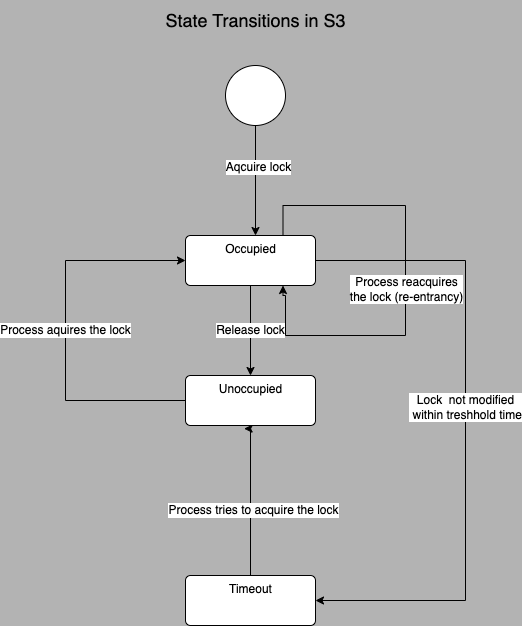

The diagram above was exported from draw.io. Its source (the exported page's mxGraphModel, read from the mxfile embedded in the PNG):
<mxGraphModel dx="729" dy="788" grid="1" gridSize="10" guides="1" tooltips="1" connect="1" arrows="1" fold="1" page="1" pageScale="1" pageWidth="827" pageHeight="1169" background="#B3B3B3" math="0" shadow="0">
  <root>
    <mxCell id="0" />
    <mxCell id="1" parent="0" />
    <mxCell id="2" style="edgeStyle=orthogonalEdgeStyle;rounded=0;html=1;" edge="1" parent="1" source="4">
      <mxGeometry relative="1" as="geometry">
        <mxPoint x="340" y="250" as="targetPoint" />
      </mxGeometry>
    </mxCell>
    <mxCell id="3" value="&lt;font style=&quot;font-size: 12px;&quot;&gt;Aqcuire lock&lt;/font&gt;" style="edgeLabel;html=1;align=center;verticalAlign=middle;resizable=0;points=[];" vertex="1" connectable="0" parent="2">
      <mxGeometry x="-0.2515" y="2" relative="1" as="geometry">
        <mxPoint as="offset" />
      </mxGeometry>
    </mxCell>
    <mxCell id="4" value="" style="shape=ellipse;html=1;dashed=0;whitespace=wrap;aspect=fixed;perimeter=ellipsePerimeter;" vertex="1" parent="1">
      <mxGeometry x="310" y="80" width="60" height="60" as="geometry" />
    </mxCell>
    <mxCell id="5" style="edgeStyle=orthogonalEdgeStyle;rounded=0;html=1;exitX=0.5;exitY=0;exitDx=0;exitDy=0;entryX=0.451;entryY=1.063;entryDx=0;entryDy=0;entryPerimeter=0;" edge="1" parent="1" source="7" target="15">
      <mxGeometry relative="1" as="geometry">
        <Array as="points">
          <mxPoint x="335" y="443" />
        </Array>
      </mxGeometry>
    </mxCell>
    <mxCell id="6" value="&lt;font style=&quot;font-size: 12px;&quot;&gt;Process tries to acquire the lock&lt;/font&gt;" style="edgeLabel;html=1;align=center;verticalAlign=middle;resizable=0;points=[];" vertex="1" connectable="0" parent="5">
      <mxGeometry x="-0.1384" y="-2" relative="1" as="geometry">
        <mxPoint as="offset" />
      </mxGeometry>
    </mxCell>
    <mxCell id="7" value="Timeout" style="html=1;align=center;verticalAlign=top;rounded=1;absoluteArcSize=1;arcSize=10;dashed=0;" vertex="1" parent="1">
      <mxGeometry x="270" y="590" width="130" height="50" as="geometry" />
    </mxCell>
    <mxCell id="8" value="&lt;font style=&quot;font-size: 12px;&quot;&gt;Release lock&lt;/font&gt;" style="edgeStyle=orthogonalEdgeStyle;rounded=0;html=1;exitX=0.5;exitY=1;exitDx=0;exitDy=0;entryX=0.5;entryY=0;entryDx=0;entryDy=0;" edge="1" parent="1" source="13" target="15">
      <mxGeometry relative="1" as="geometry">
        <mxPoint as="offset" />
      </mxGeometry>
    </mxCell>
    <mxCell id="9" style="edgeStyle=orthogonalEdgeStyle;rounded=0;html=1;exitX=1;exitY=0.5;exitDx=0;exitDy=0;entryX=1;entryY=0.5;entryDx=0;entryDy=0;" edge="1" parent="1" source="13" target="7">
      <mxGeometry relative="1" as="geometry">
        <Array as="points">
          <mxPoint x="550" y="275" />
          <mxPoint x="550" y="615" />
        </Array>
      </mxGeometry>
    </mxCell>
    <mxCell id="10" value="&lt;font style=&quot;font-size: 12px;&quot;&gt;Lock&amp;nbsp; not modified&lt;br&gt;&amp;nbsp;within treshhold time&lt;/font&gt;" style="edgeLabel;html=1;align=center;verticalAlign=middle;resizable=0;points=[];" vertex="1" connectable="0" parent="9">
      <mxGeometry x="-0.0736" y="-1" relative="1" as="geometry">
        <mxPoint as="offset" />
      </mxGeometry>
    </mxCell>
    <mxCell id="11" style="edgeStyle=orthogonalEdgeStyle;rounded=0;html=1;exitX=0.75;exitY=0;exitDx=0;exitDy=0;entryX=0.75;entryY=1;entryDx=0;entryDy=0;" edge="1" parent="1" source="13" target="13">
      <mxGeometry relative="1" as="geometry">
        <mxPoint x="390" y="310" as="targetPoint" />
        <Array as="points">
          <mxPoint x="368" y="220" />
          <mxPoint x="490" y="220" />
          <mxPoint x="490" y="350" />
          <mxPoint x="370" y="350" />
          <mxPoint x="370" y="310" />
          <mxPoint x="368" y="310" />
        </Array>
      </mxGeometry>
    </mxCell>
    <mxCell id="12" value="&lt;font style=&quot;font-size: 12px;&quot;&gt;Process reacquires&lt;br&gt;the lock (re-entrancy)&lt;/font&gt;" style="edgeLabel;html=1;align=center;verticalAlign=middle;resizable=0;points=[];" vertex="1" connectable="0" parent="11">
      <mxGeometry x="0.0382" relative="1" as="geometry">
        <mxPoint as="offset" />
      </mxGeometry>
    </mxCell>
    <mxCell id="13" value="Occupied" style="html=1;align=center;verticalAlign=top;rounded=1;absoluteArcSize=1;arcSize=10;dashed=0;" vertex="1" parent="1">
      <mxGeometry x="270" y="250" width="130" height="50" as="geometry" />
    </mxCell>
    <mxCell id="14" value="&lt;font style=&quot;font-size: 12px;&quot;&gt;Process aquires the lock&lt;/font&gt;" style="edgeStyle=orthogonalEdgeStyle;rounded=0;html=1;exitX=0;exitY=0.5;exitDx=0;exitDy=0;entryX=0;entryY=0.5;entryDx=0;entryDy=0;" edge="1" parent="1" source="15" target="13">
      <mxGeometry relative="1" as="geometry">
        <Array as="points">
          <mxPoint x="150" y="415" />
          <mxPoint x="150" y="275" />
        </Array>
      </mxGeometry>
    </mxCell>
    <mxCell id="15" value="Unoccupied" style="html=1;align=center;verticalAlign=top;rounded=1;absoluteArcSize=1;arcSize=10;dashed=0;" vertex="1" parent="1">
      <mxGeometry x="270" y="390" width="130" height="50" as="geometry" />
    </mxCell>
    <mxCell id="17" value="&lt;font style=&quot;font-size: 18px;&quot;&gt;State Transitions in S3&lt;/font&gt;" style="text;html=1;align=center;verticalAlign=middle;resizable=0;points=[];autosize=1;strokeColor=none;fillColor=none;fontSize=12;" vertex="1" parent="1">
      <mxGeometry x="240" y="15" width="200" height="40" as="geometry" />
    </mxCell>
  </root>
</mxGraphModel>